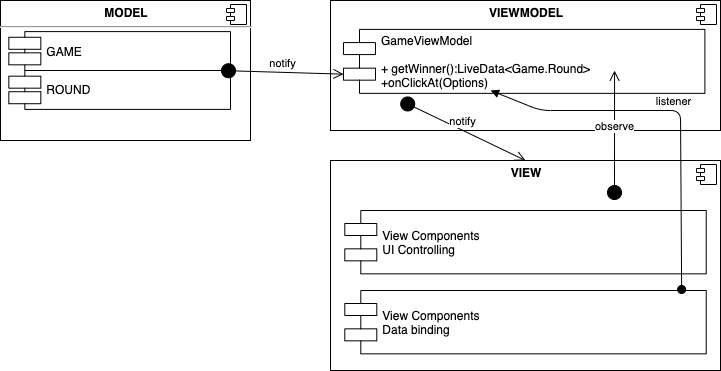

The diagram above was exported from draw.io. Its source (the exported page's mxGraphModel, read from the mxfile embedded in the PNG):
<mxGraphModel dx="1106" dy="924" grid="1" gridSize="10" guides="1" tooltips="1" connect="1" arrows="1" fold="1" page="1" pageScale="1" pageWidth="827" pageHeight="1169" math="0" shadow="0">
  <root>
    <mxCell id="ttnqKhefC0dkI3uUeXF9-0" />
    <mxCell id="ttnqKhefC0dkI3uUeXF9-1" parent="ttnqKhefC0dkI3uUeXF9-0" />
    <mxCell id="ttnqKhefC0dkI3uUeXF9-7" value="&lt;p style=&quot;margin: 0px ; margin-top: 6px ; text-align: center&quot;&gt;&lt;b&gt;VIEWMODEL&lt;/b&gt;&lt;/p&gt;" style="align=left;overflow=fill;html=1;strokeColor=#000000;" vertex="1" parent="ttnqKhefC0dkI3uUeXF9-1">
      <mxGeometry x="370" y="80" width="390" height="130" as="geometry" />
    </mxCell>
    <mxCell id="ttnqKhefC0dkI3uUeXF9-8" value="" style="shape=component;jettyWidth=8;jettyHeight=4;" vertex="1" parent="ttnqKhefC0dkI3uUeXF9-7">
      <mxGeometry x="1" width="20" height="20" relative="1" as="geometry">
        <mxPoint x="-24" y="4" as="offset" />
      </mxGeometry>
    </mxCell>
    <mxCell id="ttnqKhefC0dkI3uUeXF9-9" value="GameViewModel&#10;&#10;+ getWinner():LiveData&lt;Game.Round&gt;&#10;+onClickAt(Options)" style="shape=component;align=left;spacingLeft=36;strokeColor=#000000;" vertex="1" parent="ttnqKhefC0dkI3uUeXF9-7">
      <mxGeometry x="12.9948" y="28.887857142857143" width="361.4052" height="63.96928571428572" as="geometry" />
    </mxCell>
    <mxCell id="ttnqKhefC0dkI3uUeXF9-17" value="notify" style="html=1;verticalAlign=bottom;startArrow=circle;startFill=1;endArrow=open;startSize=6;endSize=8;entryX=0.5;entryY=0;entryDx=0;entryDy=0;" edge="1" parent="ttnqKhefC0dkI3uUeXF9-7" target="ttnqKhefC0dkI3uUeXF9-10">
      <mxGeometry width="80" relative="1" as="geometry">
        <mxPoint x="70" y="100" as="sourcePoint" />
        <mxPoint x="70" y="200" as="targetPoint" />
      </mxGeometry>
    </mxCell>
    <mxCell id="ttnqKhefC0dkI3uUeXF9-10" value="&lt;p style=&quot;margin: 0px ; margin-top: 6px ; text-align: center&quot;&gt;&lt;b&gt;VIEW&lt;/b&gt;&lt;/p&gt;" style="align=left;overflow=fill;html=1;strokeColor=#000000;" vertex="1" parent="ttnqKhefC0dkI3uUeXF9-1">
      <mxGeometry x="370" y="240" width="390" height="210" as="geometry" />
    </mxCell>
    <mxCell id="ttnqKhefC0dkI3uUeXF9-11" value="" style="shape=component;jettyWidth=8;jettyHeight=4;" vertex="1" parent="ttnqKhefC0dkI3uUeXF9-10">
      <mxGeometry x="1" width="20" height="20" relative="1" as="geometry">
        <mxPoint x="-24" y="4" as="offset" />
      </mxGeometry>
    </mxCell>
    <mxCell id="ttnqKhefC0dkI3uUeXF9-12" value="View Components&#10;Data binding" style="shape=component;align=left;spacingLeft=36;strokeColor=#000000;" vertex="1" parent="ttnqKhefC0dkI3uUeXF9-10">
      <mxGeometry x="14.3" y="130" width="361.41" height="63.34" as="geometry" />
    </mxCell>
    <mxCell id="ttnqKhefC0dkI3uUeXF9-18" value="View Components&#10;UI Controlling" style="shape=component;align=left;spacingLeft=36;strokeColor=#000000;" vertex="1" parent="ttnqKhefC0dkI3uUeXF9-10">
      <mxGeometry x="14.300000000000011" y="50" width="361.41" height="63.34" as="geometry" />
    </mxCell>
    <mxCell id="ttnqKhefC0dkI3uUeXF9-5" value="&lt;p style=&quot;margin: 0px ; margin-top: 6px ; text-align: center&quot;&gt;&lt;b&gt;MODEL&lt;/b&gt;&lt;/p&gt;&lt;hr&gt;&lt;p style=&quot;margin: 0px ; margin-left: 8px&quot;&gt;&lt;br&gt;&lt;/p&gt;" style="align=left;overflow=fill;html=1;strokeColor=#000000;" vertex="1" parent="ttnqKhefC0dkI3uUeXF9-1">
      <mxGeometry x="40" y="80" width="250" height="140" as="geometry" />
    </mxCell>
    <mxCell id="ttnqKhefC0dkI3uUeXF9-20" value="ROUND" style="shape=component;align=left;spacingLeft=36;strokeColor=#000000;" vertex="1" parent="ttnqKhefC0dkI3uUeXF9-5">
      <mxGeometry x="8.329999999999998" y="70" width="221.67" height="38.89" as="geometry" />
    </mxCell>
    <mxCell id="ttnqKhefC0dkI3uUeXF9-6" value="" style="shape=component;jettyWidth=8;jettyHeight=4;" vertex="1" parent="ttnqKhefC0dkI3uUeXF9-5">
      <mxGeometry x="1" width="20" height="20" relative="1" as="geometry">
        <mxPoint x="-24" y="4" as="offset" />
      </mxGeometry>
    </mxCell>
    <mxCell id="ttnqKhefC0dkI3uUeXF9-3" value="GAME" style="shape=component;align=left;spacingLeft=36;strokeColor=#000000;" vertex="1" parent="ttnqKhefC0dkI3uUeXF9-5">
      <mxGeometry x="8.33" y="31.11" width="221.67" height="38.89" as="geometry" />
    </mxCell>
    <mxCell id="ttnqKhefC0dkI3uUeXF9-19" value="notify" style="html=1;verticalAlign=bottom;startArrow=circle;startFill=1;endArrow=open;startSize=6;endSize=8;entryX=0;entryY=0.7;entryDx=0;entryDy=0;" edge="1" parent="ttnqKhefC0dkI3uUeXF9-5" target="ttnqKhefC0dkI3uUeXF9-9">
      <mxGeometry width="80" relative="1" as="geometry">
        <mxPoint x="220" y="70" as="sourcePoint" />
        <mxPoint x="220" y="170" as="targetPoint" />
      </mxGeometry>
    </mxCell>
    <mxCell id="ttnqKhefC0dkI3uUeXF9-16" value="observe" style="html=1;verticalAlign=bottom;startArrow=circle;startFill=1;endArrow=open;startSize=6;endSize=8;entryX=0.75;entryY=0.643;entryDx=0;entryDy=0;entryPerimeter=0;" edge="1" parent="ttnqKhefC0dkI3uUeXF9-1" target="ttnqKhefC0dkI3uUeXF9-9">
      <mxGeometry width="80" relative="1" as="geometry">
        <mxPoint x="654" y="280" as="sourcePoint" />
        <mxPoint x="730" y="260" as="targetPoint" />
      </mxGeometry>
    </mxCell>
    <mxCell id="ttnqKhefC0dkI3uUeXF9-21" value="listener" style="html=1;verticalAlign=bottom;startArrow=oval;startFill=1;endArrow=block;startSize=8;entryX=0.407;entryY=0.955;entryDx=0;entryDy=0;entryPerimeter=0;exitX=0.932;exitY=-0.016;exitDx=0;exitDy=0;exitPerimeter=0;" edge="1" parent="ttnqKhefC0dkI3uUeXF9-1" source="ttnqKhefC0dkI3uUeXF9-12" target="ttnqKhefC0dkI3uUeXF9-9">
      <mxGeometry width="60" relative="1" as="geometry">
        <mxPoint x="720" y="320" as="sourcePoint" />
        <mxPoint x="450" y="190" as="targetPoint" />
        <Array as="points">
          <mxPoint x="720" y="190" />
          <mxPoint x="580" y="190" />
        </Array>
      </mxGeometry>
    </mxCell>
  </root>
</mxGraphModel>